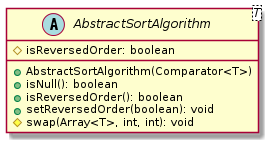

The diagram above was rendered by PlantUML. Its source (embedded in the PNG):
@startuml

    abstract class AbstractSortAlgorithm<T> {
        #isReversedOrder: boolean
        +AbstractSortAlgorithm(Comparator<T>)
        +isNull(): boolean
        +isReversedOrder(): boolean
        +setReversedOrder(boolean): void
        #swap(Array<T>, int, int): void
    }

@enduml